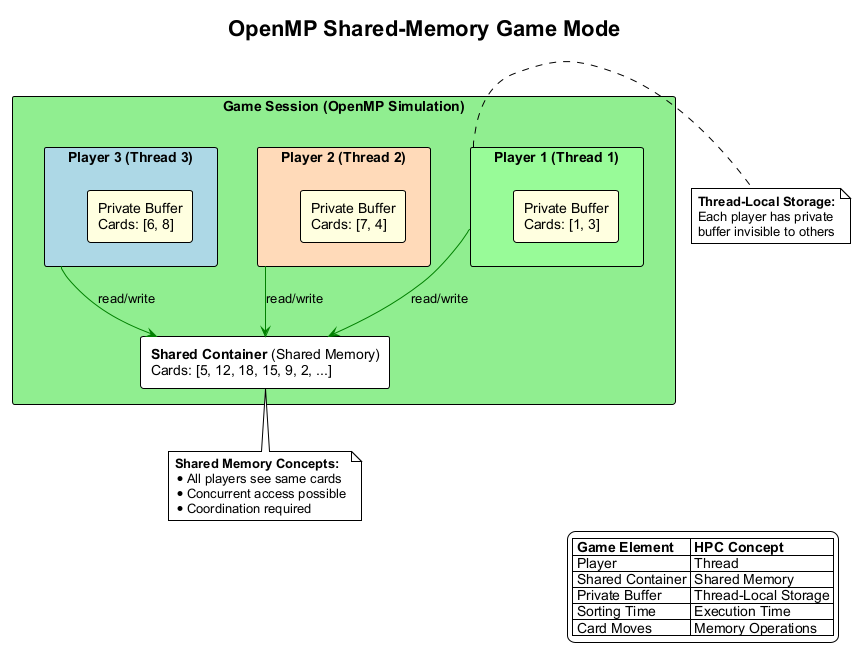

The diagram above was rendered by PlantUML. Its source (embedded in the PNG):
@startuml openmp-game-mode
!theme plain
skinparam backgroundColor white
skinparam defaultFontName Arial

title OpenMP Shared-Memory Game Mode

rectangle "Game Session (OpenMP Simulation)" as SESSION #LightGreen {

    rectangle "**Shared Container** (Shared Memory)\nCards: [5, 12, 18, 15, 9, 2, ...]" as SHARED #White

    rectangle "Player 1 (Thread 1)" as T1 #PaleGreen {
        rectangle "Private Buffer\nCards: [1, 3]" as BUF1 #LightYellow
    }

    rectangle "Player 2 (Thread 2)" as T2 #PeachPuff {
        rectangle "Private Buffer\nCards: [7, 4]" as BUF2 #LightYellow
    }

    rectangle "Player 3 (Thread 3)" as T3 #LightBlue {
        rectangle "Private Buffer\nCards: [6, 8]" as BUF3 #LightYellow
    }
}

T1 -[#green]-> SHARED : read/write
T2 -[#green]-> SHARED : read/write
T3 -[#green]-> SHARED : read/write

note bottom of SHARED
  **Shared Memory Concepts:**
  * All players see same cards
  * Concurrent access possible
  * Coordination required
end note

note right of T1
  **Thread-Local Storage:**
  Each player has private
  buffer invisible to others
end note

legend right
  |= Game Element |= HPC Concept |
  | Player | Thread |
  | Shared Container | Shared Memory |
  | Private Buffer | Thread-Local Storage |
  | Sorting Time | Execution Time |
  | Card Moves | Memory Operations |
endlegend

@enduml